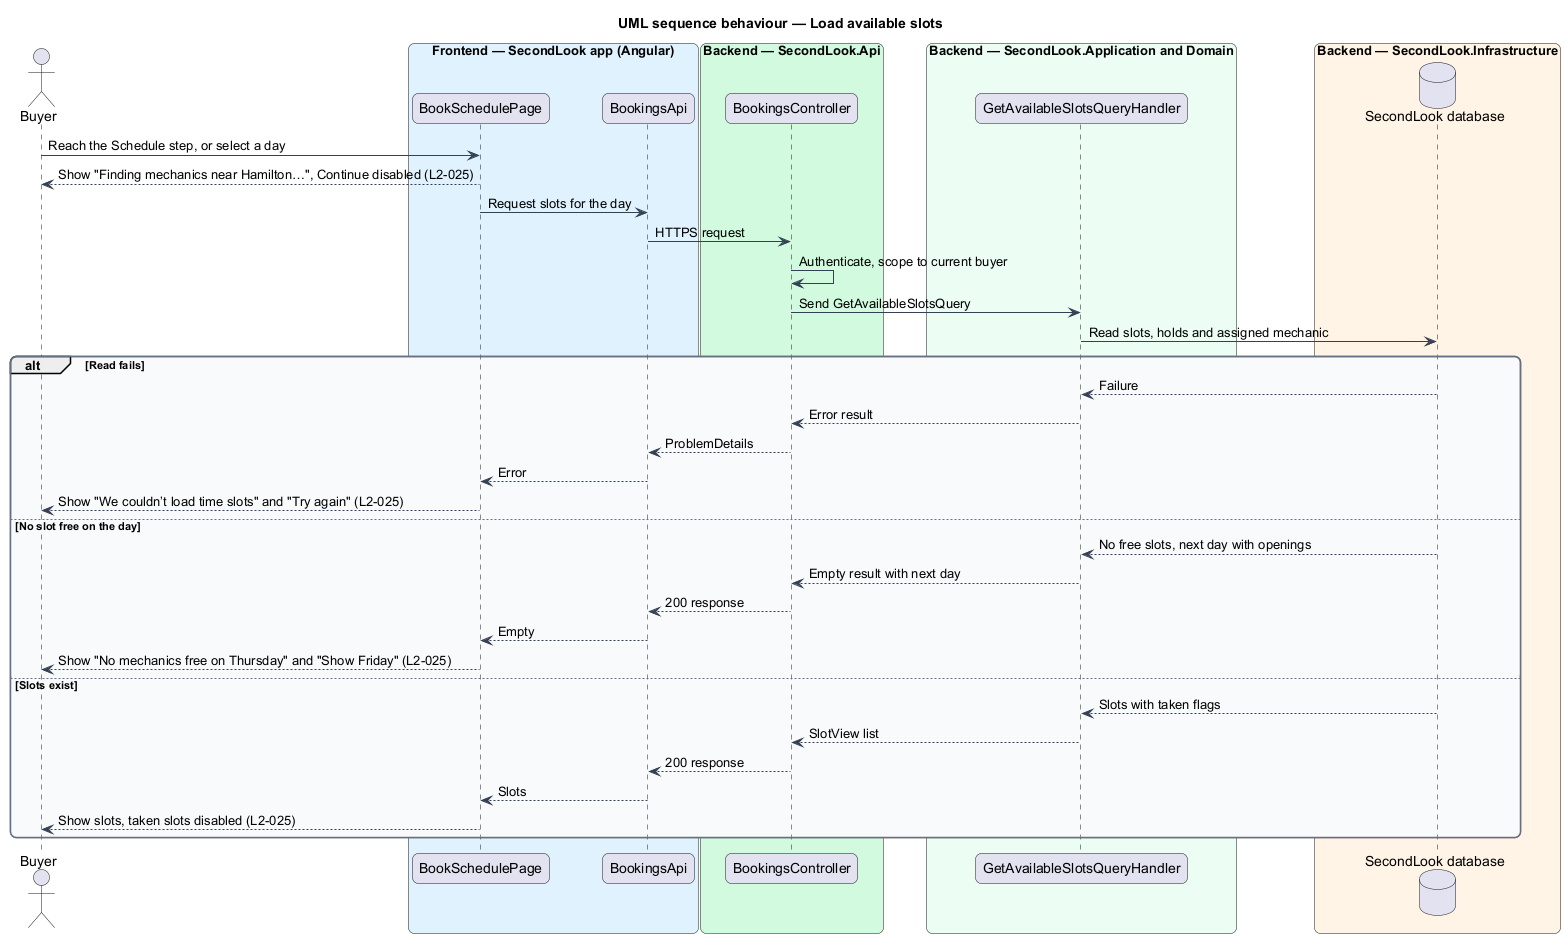

The diagram above was rendered by PlantUML. Its source (embedded in the PNG):
@startuml
title UML sequence behaviour — Load available slots
skinparam backgroundColor #FFFFFF
skinparam shadowing false
skinparam roundcorner 12
skinparam defaultFontName Arial
skinparam ArrowColor #344054
skinparam rectangle {
  BorderColor #344054
  FontColor #101828
}
skinparam package {
  BorderColor #667085
  FontColor #101828
  BackgroundColor #F9FAFB
}
actor "Buyer" as actor
box "Frontend — SecondLook app (Angular)" #E0F2FE
  participant "BookSchedulePage" as page
  participant "BookingsApi" as client
end box
box "Backend — SecondLook.Api" #D1FADF
  participant "BookingsController" as controller
end box
box "Backend — SecondLook.Application and Domain" #ECFDF3
  participant "GetAvailableSlotsQueryHandler" as handler
end box
box "Backend — SecondLook.Infrastructure" #FFF4E5
  database "SecondLook database" as db
end box
actor -> page : Reach the Schedule step, or select a day
page --> actor : Show "Finding mechanics near Hamilton…", Continue disabled (L2-025)
page -> client : Request slots for the day
client -> controller : HTTPS request
controller -> controller : Authenticate, scope to current buyer
controller -> handler : Send GetAvailableSlotsQuery
handler -> db : Read slots, holds and assigned mechanic
alt Read fails
  db --> handler : Failure
  handler --> controller : Error result
  controller --> client : ProblemDetails
  client --> page : Error
  page --> actor : Show "We couldn’t load time slots" and "Try again" (L2-025)
else No slot free on the day
  db --> handler : No free slots, next day with openings
  handler --> controller : Empty result with next day
  controller --> client : 200 response
  client --> page : Empty
  page --> actor : Show "No mechanics free on Thursday" and "Show Friday" (L2-025)
else Slots exist
  db --> handler : Slots with taken flags
  handler --> controller : SlotView list
  controller --> client : 200 response
  client --> page : Slots
  page --> actor : Show slots, taken slots disabled (L2-025)
end
@enduml